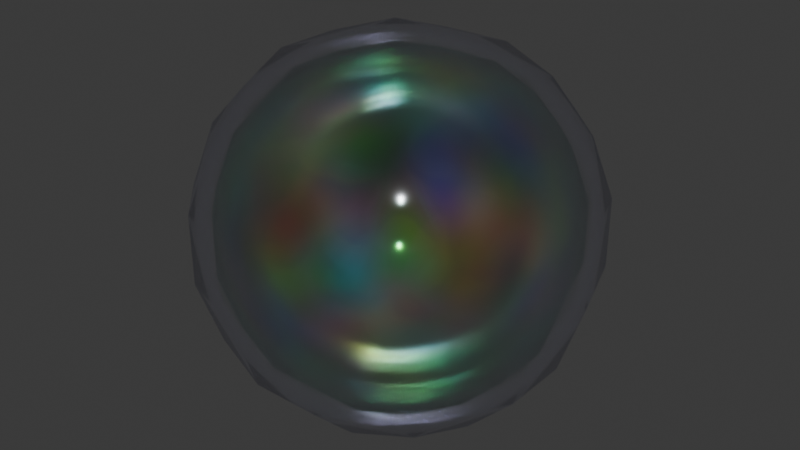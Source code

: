 # Source: mod_pr_burbuja_v02.blend  (saved by Blender 4.3.34; exported with 4.5.12 LTS)
import bpy
from mathutils import Matrix  # noqa: F401  (used for matrix-valued properties, if any)

bpy.ops.wm.read_factory_settings(use_empty=True)
scene = bpy.context.scene
scene.name = 'Scene'

# ---- collections
col_collection = bpy.data.collections.new('Collection'); scene.collection.children.link(col_collection)

# ---- materials (node trees are filled in below, after node groups)
mat_burbujamat = bpy.data.materials.new('BurbujaMat')
mat_material_002 = bpy.data.materials.new('Material.002')

# ---- material node trees
mat_burbujamat.use_nodes = True; mat_burbujamat.node_tree.nodes.clear()
_N = mat_burbujamat.node_tree.nodes; _L = mat_burbujamat.node_tree.links
n0 = _N.new('ShaderNodeOutputMaterial'); n0.name = 'Material Output'; n0.location = (300, 300)
n1 = _N.new('ShaderNodeMixShader'); n1.name = 'Mix Shader'; n1.location = (77, 213)
n2 = _N.new('ShaderNodeBsdfAnisotropic'); n2.name = 'Glossy BSDF'; n2.location = (-184, 117)
n2.distribution = 'GGX'
n2.inputs[0].default_value = (0.9045, 0.906, 1.0, 1.0)
n2.inputs[1].default_value = 0.1
n3 = _N.new('ShaderNodeBsdfTransparent'); n3.name = 'Transparent BSDF'; n3.location = (-175, 225)
n4 = _N.new('ShaderNodeLayerWeight'); n4.name = 'Layer Weight'; n4.location = (-174, 369)
n5 = _N.new('ShaderNodeHueSaturation'); n5.name = 'Hue/Saturation/Value'; n5.location = (-392, 206)
n5.inputs[0].default_value = 0.8
n5.inputs[4].default_value = (1.0, 1.0, 1.0, 1.0)
_L.new(n1.outputs[0], n0.inputs[0])
_L.new(n2.outputs[0], n1.inputs[2])
_L.new(n3.outputs[0], n1.inputs[1])
_L.new(n4.outputs[1], n1.inputs[0])
_L.new(n5.outputs[0], n3.inputs[0])
n0.is_active_output = True
mat_material_002.use_nodes = True; mat_material_002.node_tree.nodes.clear()
_N = mat_material_002.node_tree.nodes; _L = mat_material_002.node_tree.links
n0 = _N.new('ShaderNodeOutputMaterial'); n0.name = 'Material Output'; n0.location = (300, 300)
n1 = _N.new('ShaderNodeMixShader'); n1.name = 'Mix Shader'; n1.location = (77, 213)
n2 = _N.new('ShaderNodeBsdfAnisotropic'); n2.name = 'Glossy BSDF'; n2.location = (-184, 117)
n2.distribution = 'GGX'
n2.inputs[0].default_value = (0.5751, 0.8001, 0.7133, 1.0)
n2.inputs[1].default_value = 0.1
n3 = _N.new('ShaderNodeBsdfTransparent'); n3.name = 'Transparent BSDF'; n3.location = (-175, 225)
n4 = _N.new('ShaderNodeLayerWeight'); n4.name = 'Layer Weight'; n4.location = (-174, 369)
n5 = _N.new('ShaderNodeHueSaturation'); n5.name = 'Hue/Saturation/Value'; n5.location = (-392, 206)
n5.inputs[0].default_value = 0.8
n6 = _N.new('ShaderNodeTexNoise'); n6.name = 'Noise Texture'; n6.location = (-641, 153)
n6.noise_type = 'MULTIFRACTAL'
n6.inputs[2].default_value = 3.2
n6.inputs[3].default_value = 0.0
n7 = _N.new('ShaderNodeMapping'); n7.name = 'Mapping'; n7.location = (-841, 109)
n8 = _N.new('ShaderNodeTexCoord'); n8.name = 'Texture Coordinate'; n8.location = (-1038, 68)
_L.new(n1.outputs[0], n0.inputs[0])
_L.new(n2.outputs[0], n1.inputs[2])
_L.new(n3.outputs[0], n1.inputs[1])
_L.new(n4.outputs[1], n1.inputs[0])
_L.new(n5.outputs[0], n3.inputs[0])
_L.new(n7.outputs[0], n6.inputs[0])
_L.new(n8.outputs[3], n7.inputs[0])
_L.new(n6.outputs[1], n5.inputs[4])
n0.is_active_output = True

# ---- world
world_world = bpy.data.worlds.new('World'); scene.world = world_world
world_world.use_nodes = True; world_world.node_tree.nodes.clear()
_N = world_world.node_tree.nodes; _L = world_world.node_tree.links
n0 = _N.new('ShaderNodeOutputWorld'); n0.name = 'World Output'; n0.location = (300, 300)
n1 = _N.new('ShaderNodeBackground'); n1.name = 'Background'; n1.location = (10, 300)
n1.inputs[0].default_value = (0.05088, 0.05088, 0.05088, 1.0)
_L.new(n1.outputs[0], n0.inputs[0])
n0.is_active_output = True
world_world.color = (0.05088, 0.05088, 0.05088)
world_world.sun_shadow_jitter_overblur = 0.0

# ---- meshes
me_cube_001 = bpy.data.meshes.new('Cube.001')
me_cube_001.from_pydata([(-0.384, -0.384, -0.5651), (-0.384, -0.5651, -0.384), (-0.5651, -0.384, -0.384), (-0.384, -0.5651, 0.384), (-0.384, -0.384, 0.5651), (-0.5651, -0.384, 0.384), (-0.384, 0.384, -0.5651), (-0.5651, 0.384, -0.384), (-0.384, 0.5651, -0.384), (-0.384, 0.384, 0.5651), (-0.384, 0.5651, 0.384), (-0.5651, 0.384, 0.384), (0.384, -0.384, -0.5651), (0.5651, -0.384, -0.384), (0.384, -0.5651, -0.384), (0.384, -0.384, 0.5651), (0.384, -0.5651, 0.384), (0.5651, -0.384, 0.384), (0.384, 0.384, -0.5651), (0.384, 0.5651, -0.384), (0.5651, 0.384, -0.384), (0.384, 0.384, 0.5651), (0.5651, 0.384, 0.384), (0.384, 0.5651, 0.384), (-0.4419, 0.1399, -0.6306), (-0.4419, -0.1399, -0.6306), (-0.6306, -0.1399, -0.4419), (-0.6306, 0.1399, -0.4419), (-0.4419, -0.6306, -0.1399), (-0.4419, -0.6306, 0.1399), (-0.6306, -0.4419, 0.1399), (-0.6306, -0.4419, -0.1399), (-0.4419, -0.1399, 0.6306), (-0.4419, 0.1399, 0.6306), (-0.6306, 0.1399, 0.4419), (-0.6306, -0.1399, 0.4419), (-0.4419, 0.6306, 0.1399), (-0.4419, 0.6306, -0.1399), (-0.6306, 0.4419, -0.1399), (-0.6306, 0.4419, 0.1399), (0.1399, 0.4419, -0.6306), (-0.1399, 0.4419, -0.6306), (-0.1399, 0.6306, -0.4419), (0.1399, 0.6306, -0.4419), (-0.1399, 0.4419, 0.6306), (0.1399, 0.4419, 0.6306), (0.1399, 0.6306, 0.4419), (-0.1399, 0.6306, 0.4419), (0.6306, 0.4419, 0.1399), (0.6306, 0.4419, -0.1399), (0.4419, 0.6306, -0.1399), (0.4419, 0.6306, 0.1399), (0.4419, -0.1399, -0.6306), (0.4419, 0.1399, -0.6306), (0.6306, 0.1399, -0.4419), (0.6306, -0.1399, -0.4419), (0.4419, 0.1399, 0.6306), (0.4419, -0.1399, 0.6306), (0.6306, -0.1399, 0.4419), (0.6306, 0.1399, 0.4419), (0.4419, -0.6306, 0.1399), (0.4419, -0.6306, -0.1399), (0.6306, -0.4419, -0.1399), (0.6306, -0.4419, 0.1399), (-0.1399, -0.4419, -0.6306), (0.1399, -0.4419, -0.6306), (0.1399, -0.6306, -0.4419), (-0.1399, -0.6306, -0.4419), (0.1399, -0.4419, 0.6306), (-0.1399, -0.4419, 0.6306), (-0.1399, -0.6306, 0.4419), (0.1399, -0.6306, 0.4419), (-0.7361, -0.1371, -0.1371), (-0.7361, -0.1371, 0.1371), (-0.7361, 0.1371, 0.1371), (-0.7361, 0.1371, -0.1371), (-0.1371, 0.7361, -0.1371), (-0.1371, 0.7361, 0.1371), (0.1371, 0.7361, 0.1371), (0.1371, 0.7361, -0.1371), (0.7361, 0.1371, -0.1371), (0.7361, 0.1371, 0.1371), (0.7361, -0.1371, 0.1371), (0.7361, -0.1371, -0.1371), (0.1371, -0.7361, -0.1371), (0.1371, -0.7361, 0.1371), (-0.1371, -0.7361, 0.1371), (-0.1371, -0.7361, -0.1371), (-0.1371, 0.1371, -0.7361), (0.1371, 0.1371, -0.7361), (0.1371, -0.1371, -0.7361), (-0.1371, -0.1371, -0.7361), (0.1371, 0.1371, 0.7361), (-0.1371, 0.1371, 0.7361), (-0.1371, -0.1371, 0.7361), (0.1371, -0.1371, 0.7361), (-0.3433, -0.3433, -0.5052), (-0.3433, -0.5052, -0.3433), (-0.5052, -0.3433, -0.3433), (-0.3433, -0.5052, 0.3433), (-0.3433, -0.3433, 0.5052), (-0.5052, -0.3433, 0.3433), (-0.3433, 0.3433, -0.5052), (-0.5052, 0.3433, -0.3433), (-0.3433, 0.5052, -0.3433), (-0.3433, 0.3433, 0.5052), (-0.3433, 0.5052, 0.3433), (-0.5052, 0.3433, 0.3433), (0.3433, -0.3433, -0.5052), (0.5052, -0.3433, -0.3433), (0.3433, -0.5052, -0.3433), (0.3433, -0.3433, 0.5052), (0.3433, -0.5052, 0.3433), (0.5052, -0.3433, 0.3433), (0.3433, 0.3433, -0.5052), (0.3433, 0.5052, -0.3433), (0.5052, 0.3433, -0.3433), (0.3433, 0.3433, 0.5052), (0.5052, 0.3433, 0.3433), (0.3433, 0.5052, 0.3433), (-0.395, 0.125, -0.5637), (-0.395, -0.125, -0.5637), (-0.5637, -0.125, -0.395), (-0.5637, 0.125, -0.395), (-0.395, -0.5637, -0.125), (-0.395, -0.5637, 0.125), (-0.5637, -0.395, 0.125), (-0.5637, -0.395, -0.125), (-0.395, -0.125, 0.5637), (-0.395, 0.125, 0.5637), (-0.5637, 0.125, 0.395), (-0.5637, -0.125, 0.395), (-0.395, 0.5637, 0.125), (-0.395, 0.5637, -0.125), (-0.5637, 0.395, -0.125), (-0.5637, 0.395, 0.125), (0.125, 0.395, -0.5637), (-0.125, 0.395, -0.5637), (-0.125, 0.5637, -0.395), (0.125, 0.5637, -0.395), (-0.125, 0.395, 0.5637), (0.125, 0.395, 0.5637), (0.125, 0.5637, 0.395), (-0.125, 0.5637, 0.395), (0.5637, 0.395, 0.125), (0.5637, 0.395, -0.125), (0.395, 0.5637, -0.125), (0.395, 0.5637, 0.125), (0.395, -0.125, -0.5637), (0.395, 0.125, -0.5637), (0.5637, 0.125, -0.395), (0.5637, -0.125, -0.395), (0.395, 0.125, 0.5637), (0.395, -0.125, 0.5637), (0.5637, -0.125, 0.395), (0.5637, 0.125, 0.395), (0.395, -0.5637, 0.125), (0.395, -0.5637, -0.125), (0.5637, -0.395, -0.125), (0.5637, -0.395, 0.125), (-0.125, -0.395, -0.5637), (0.125, -0.395, -0.5637), (0.125, -0.5637, -0.395), (-0.125, -0.5637, -0.395), (0.125, -0.395, 0.5637), (-0.125, -0.395, 0.5637), (-0.125, -0.5637, 0.395), (0.125, -0.5637, 0.395), (-0.658, -0.1225, -0.1225), (-0.658, -0.1225, 0.1225), (-0.658, 0.1225, 0.1225), (-0.658, 0.1225, -0.1225), (-0.1225, 0.658, -0.1225), (-0.1225, 0.658, 0.1225), (0.1225, 0.658, 0.1225), (0.1225, 0.658, -0.1225), (0.658, 0.1225, -0.1225), (0.658, 0.1225, 0.1225), (0.658, -0.1225, 0.1225), (0.658, -0.1225, -0.1225), (0.1225, -0.658, -0.1225), (0.1225, -0.658, 0.1225), (-0.1225, -0.658, 0.1225), (-0.1225, -0.658, -0.1225), (-0.1225, 0.1225, -0.658), (0.1225, 0.1225, -0.658), (0.1225, -0.1225, -0.658), (-0.1225, -0.1225, -0.658), (0.1225, 0.1225, 0.658), (-0.1225, 0.1225, 0.658), (-0.1225, -0.1225, 0.658), (0.1225, -0.1225, 0.658)], [], [(67, 87, 28, 1), (94, 32, 4, 69), (36, 10, 47, 77), (8, 37, 76, 42), (44, 9, 33, 93), (90, 52, 12, 65), (48, 22, 59, 81), (20, 49, 80, 54), (21, 45, 92, 56), (60, 16, 71, 85), (14, 61, 84, 66), (57, 95, 68, 15), (40, 18, 53, 89), (30, 5, 35, 73), (86, 70, 3, 29), (27, 75, 38, 7), (43, 79, 50, 19), (55, 83, 62, 13), (2, 31, 72, 26), (78, 46, 23, 51), (74, 34, 11, 39), (6, 41, 88, 24), (82, 58, 17, 63), (0, 1, 2), (3, 4, 5), (6, 7, 8), (9, 10, 11), (12, 13, 14), (15, 16, 17), (18, 19, 20), (21, 22, 23), (24, 25, 26, 27), (28, 29, 30, 31), (32, 33, 34, 35), (36, 37, 38, 39), (40, 41, 42, 43), (44, 45, 46, 47), (48, 49, 50, 51), (52, 53, 54, 55), (56, 57, 58, 59), (60, 61, 62, 63), (64, 65, 66, 67), (68, 69, 70, 71), (72, 73, 74, 75), (76, 77, 78, 79), (80, 81, 82, 83), (84, 85, 86, 87), (88, 89, 90, 91), (92, 93, 94, 95), (6, 24, 27, 7), (25, 0, 2, 26), (1, 28, 31, 2), (29, 3, 5, 30), (4, 32, 35, 5), (33, 9, 11, 34), (10, 36, 39, 11), (37, 8, 7, 38), (18, 40, 43, 19), (41, 6, 8, 42), (9, 44, 47, 10), (45, 21, 23, 46), (22, 48, 51, 23), (49, 20, 19, 50), (12, 52, 55, 13), (53, 18, 20, 54), (21, 56, 59, 22), (57, 15, 17, 58), (16, 60, 63, 17), (61, 14, 13, 62), (0, 64, 67, 1), (65, 12, 14, 66), (15, 68, 71, 16), (69, 4, 3, 70), (30, 73, 72, 31), (34, 74, 73, 35), (38, 75, 74, 39), (26, 72, 75, 27), (36, 77, 76, 37), (46, 78, 77, 47), (50, 79, 78, 51), (42, 76, 79, 43), (48, 81, 80, 49), (58, 82, 81, 59), (62, 83, 82, 63), (54, 80, 83, 55), (60, 85, 84, 61), (70, 86, 85, 71), (28, 87, 86, 29), (66, 84, 87, 67), (40, 89, 88, 41), (52, 90, 89, 53), (64, 91, 90, 65), (24, 88, 91, 25), (44, 93, 92, 45), (32, 94, 93, 33), (68, 95, 94, 69), (56, 92, 95, 57), (25, 91, 64, 0), (163, 97, 124, 183), (190, 165, 100, 128), (132, 173, 143, 106), (104, 138, 172, 133), (140, 189, 129, 105), (186, 161, 108, 148), (144, 177, 155, 118), (116, 150, 176, 145), (117, 152, 188, 141), (156, 181, 167, 112), (110, 162, 180, 157), (153, 111, 164, 191), (136, 185, 149, 114), (126, 169, 131, 101), (182, 125, 99, 166), (123, 103, 134, 171), (139, 115, 146, 175), (151, 109, 158, 179), (98, 122, 168, 127), (174, 147, 119, 142), (170, 135, 107, 130), (102, 120, 184, 137), (178, 159, 113, 154), (96, 98, 97), (99, 101, 100), (102, 104, 103), (105, 107, 106), (108, 110, 109), (111, 113, 112), (114, 116, 115), (117, 119, 118), (120, 123, 122, 121), (124, 127, 126, 125), (128, 131, 130, 129), (132, 135, 134, 133), (136, 139, 138, 137), (140, 143, 142, 141), (144, 147, 146, 145), (148, 151, 150, 149), (152, 155, 154, 153), (156, 159, 158, 157), (160, 163, 162, 161), (164, 167, 166, 165), (168, 171, 170, 169), (172, 175, 174, 173), (176, 179, 178, 177), (180, 183, 182, 181), (184, 187, 186, 185), (188, 191, 190, 189), (102, 103, 123, 120), (121, 122, 98, 96), (97, 98, 127, 124), (125, 126, 101, 99), (100, 101, 131, 128), (129, 130, 107, 105), (106, 107, 135, 132), (133, 134, 103, 104), (114, 115, 139, 136), (137, 138, 104, 102), (105, 106, 143, 140), (141, 142, 119, 117), (118, 119, 147, 144), (145, 146, 115, 116), (108, 109, 151, 148), (149, 150, 116, 114), (117, 118, 155, 152), (153, 154, 113, 111), (112, 113, 159, 156), (157, 158, 109, 110), (96, 97, 163, 160), (161, 162, 110, 108), (111, 112, 167, 164), (165, 166, 99, 100), (126, 127, 168, 169), (130, 131, 169, 170), (134, 135, 170, 171), (122, 123, 171, 168), (132, 133, 172, 173), (142, 143, 173, 174), (146, 147, 174, 175), (138, 139, 175, 172), (144, 145, 176, 177), (154, 155, 177, 178), (158, 159, 178, 179), (150, 151, 179, 176), (156, 157, 180, 181), (166, 167, 181, 182), (124, 125, 182, 183), (162, 163, 183, 180), (136, 137, 184, 185), (148, 149, 185, 186), (160, 161, 186, 187), (120, 121, 187, 184), (140, 141, 188, 189), (128, 129, 189, 190), (164, 165, 190, 191), (152, 153, 191, 188), (121, 96, 160, 187)])
me_cube_001.polygons.foreach_set('use_smooth', [True] * 196)
me_cube_001.polygons.foreach_set('material_index', [0, 0, 0, 0, 0, 0, 0, 0, 0, 0, 0, 0, 0, 0, 0, 0, 0, 0, 0, 0, 0, 0, 0, 0, 0, 0, 0, 0, 0, 0, 0, 0, 0, 0, 0, 0, 0, 0, 0, 0, 0, 0, 0, 0, 0, 0, 0, 0, 0, 0, 0, 0, 0, 0, 0, 0, 0, 0, 0, 0, 0, 0, 0, 0, 0, 0, 0, 0, 0, 0, 0, 0, 0, 0, 0, 0, 0, 0, 0, 0, 0, 0, 0, 0, 0, 0, 0, 0, 0, 0, 0, 0, 0, 0, 0, 0, 0, 0, 1, 1, 1, 1, 1, 1, 1, 1, 1, 1, 1, 1, 1, 1, 1, 1, 1, 1, 1, 1, 1, 1, 1, 1, 1, 1, 1, 1, 1, 1, 1, 1, 1, 1, 1, 1, 1, 1, 1, 1, 1, 1, 1, 1, 1, 1, 1, 1, 1, 1, 1, 1, 1, 1, 1, 1, 1, 1, 1, 1, 1, 1, 1, 1, 1, 1, 1, 1, 1, 1, 1, 1, 1, 1, 1, 1, 1, 1, 1, 1, 1, 1, 1, 1, 1, 1, 1, 1, 1, 1, 1, 1, 1, 1, 1, 1, 1, 1])
_uv = me_cube_001.uv_layers.new(name='UVMap')
_uv.uv.foreach_set('vector', [0.4051, 0.908, 0.4701, 0.9049, 0.467, 0.9699, 0.4084, 0.9666, 0.7799, 0.6549, 0.8449, 0.658, 0.8416, 0.7166, 0.783, 0.7199, 0.533, 0.2801, 0.5916, 0.2834, 0.5949, 0.342, 0.5299, 0.3451, 0.4084, 0.2834, 0.467, 0.2801, 0.4701, 0.3451, 0.4051, 0.342, 0.783, 0.5301, 0.8416, 0.5334, 0.8449, 0.592, 0.7799, 0.5951, 0.2799, 0.6549, 0.3449, 0.658, 0.3416, 0.7166, 0.283, 0.7199, 0.533, 0.5301, 0.5916, 0.5334, 0.5949, 0.592, 0.5299, 0.5951, 0.4084, 0.5334, 0.467, 0.5301, 0.4701, 0.5951, 0.4051, 0.592, 0.6584, 0.5334, 0.717, 0.5301, 0.7201, 0.5951, 0.6551, 0.592, 0.533, 0.7801, 0.5916, 0.7834, 0.5949, 0.842, 0.5299, 0.8451, 0.4084, 0.7834, 0.467, 0.7801, 0.4701, 0.8451, 0.4051, 0.842, 0.6551, 0.658, 0.7201, 0.6549, 0.717, 0.7199, 0.6584, 0.7166, 0.283, 0.5301, 0.3416, 0.5334, 0.3449, 0.592, 0.2799, 0.5951, 0.533, 0.03011, 0.5916, 0.03337, 0.5949, 0.09204, 0.5299, 0.09515, 0.5299, 0.9049, 0.5949, 0.908, 0.5916, 0.9666, 0.533, 0.9699, 0.4051, 0.158, 0.4701, 0.1549, 0.467, 0.2199, 0.4084, 0.2166, 0.4051, 0.408, 0.4701, 0.4049, 0.467, 0.4699, 0.4084, 0.4666, 0.4051, 0.658, 0.4701, 0.6549, 0.467, 0.7199, 0.4084, 0.7166, 0.4084, 0.03337, 0.467, 0.03011, 0.4701, 0.09515, 0.4051, 0.09204, 0.5299, 0.4049, 0.5949, 0.408, 0.5916, 0.4666, 0.533, 0.4699, 0.5299, 0.1549, 0.5949, 0.158, 0.5916, 0.2166, 0.533, 0.2199, 0.1584, 0.5334, 0.217, 0.5301, 0.2201, 0.5951, 0.1551, 0.592, 0.5299, 0.6549, 0.5949, 0.658, 0.5916, 0.7166, 0.533, 0.7199, 0.1584, 0.7166, 0.1489, 0.75, 0.125, 0.7261, 0.6011, 0.0, 0.625, 0.02392, 0.5916, 0.03337, 0.1584, 0.5334, 0.125, 0.5239, 0.1489, 0.5, 0.625, 0.2261, 0.6011, 0.25, 0.5916, 0.2166, 0.3416, 0.7166, 0.375, 0.7261, 0.3511, 0.75, 0.625, 0.7261, 0.6011, 0.75, 0.5916, 0.7166, 0.3416, 0.5334, 0.3511, 0.5, 0.375, 0.5239, 0.625, 0.4761, 0.6011, 0.5, 0.5916, 0.4666, 0.1551, 0.592, 0.1565, 0.625, 0.125, 0.625, 0.125, 0.5858, 0.467, 0.9699, 0.5, 0.9685, 0.5, 1.0, 0.4608, 1.0, 0.625, 0.08576, 0.625, 0.125, 0.5935, 0.125, 0.5949, 0.09204, 0.533, 0.2801, 0.467, 0.2801, 0.467, 0.2199, 0.533, 0.2199, 0.25, 0.5315, 0.217, 0.5301, 0.2108, 0.5, 0.25, 0.5, 0.625, 0.3358, 0.625, 0.375, 0.5935, 0.375, 0.5949, 0.342, 0.533, 0.5301, 0.467, 0.5301, 0.467, 0.4699, 0.533, 0.4699, 0.3449, 0.658, 0.3449, 0.592, 0.4051, 0.592, 0.4051, 0.658, 0.6551, 0.592, 0.6551, 0.658, 0.5949, 0.658, 0.5949, 0.592, 0.533, 0.7801, 0.467, 0.7801, 0.467, 0.7199, 0.533, 0.7199, 0.217, 0.7199, 0.25, 0.7185, 0.25, 0.75, 0.2108, 0.75, 0.625, 0.875, 0.625, 0.9142, 0.5949, 0.908, 0.5935, 0.875, 0.4701, 0.09515, 0.5299, 0.09515, 0.5299, 0.1549, 0.4701, 0.1549, 0.4701, 0.3451, 0.5299, 0.3451, 0.5299, 0.4049, 0.4701, 0.4049, 0.4701, 0.5951, 0.5299, 0.5951, 0.5299, 0.6549, 0.4701, 0.6549, 0.4701, 0.8451, 0.5299, 0.8451, 0.5299, 0.9049, 0.4701, 0.9049, 0.2201, 0.5951, 0.2799, 0.5951, 0.2799, 0.6549, 0.2201, 0.6549, 0.7201, 0.5951, 0.7799, 0.5951, 0.7799, 0.6549, 0.7201, 0.6549, 0.1584, 0.5334, 0.1551, 0.592, 0.125, 0.5858, 0.125, 0.5239, 0.1551, 0.658, 0.1584, 0.7166, 0.125, 0.7261, 0.125, 0.6642, 0.4084, 0.9666, 0.467, 0.9699, 0.4608, 1.0, 0.3989, 1.0, 0.5392, 0.0, 0.6011, 0.0, 0.5916, 0.03337, 0.533, 0.03011, 0.625, 0.02392, 0.625, 0.08576, 0.5949, 0.09204, 0.5916, 0.03337, 0.625, 0.1642, 0.625, 0.2261, 0.5916, 0.2166, 0.5949, 0.158, 0.5916, 0.2834, 0.533, 0.2801, 0.533, 0.2199, 0.5916, 0.2166, 0.467, 0.2801, 0.4084, 0.2834, 0.4084, 0.2166, 0.467, 0.2199, 0.3416, 0.5334, 0.283, 0.5301, 0.2892, 0.5, 0.3511, 0.5, 0.217, 0.5301, 0.1584, 0.5334, 0.1489, 0.5, 0.2108, 0.5, 0.625, 0.2739, 0.625, 0.3358, 0.5949, 0.342, 0.5916, 0.2834, 0.625, 0.4142, 0.625, 0.4761, 0.5916, 0.4666, 0.5949, 0.408, 0.5916, 0.5334, 0.533, 0.5301, 0.533, 0.4699, 0.5916, 0.4666, 0.467, 0.5301, 0.4084, 0.5334, 0.4084, 0.4666, 0.467, 0.4699, 0.3416, 0.7166, 0.3449, 0.658, 0.4051, 0.658, 0.4084, 0.7166, 0.3449, 0.592, 0.3416, 0.5334, 0.4084, 0.5334, 0.4051, 0.592, 0.6584, 0.5334, 0.6551, 0.592, 0.5949, 0.592, 0.5916, 0.5334, 0.6551, 0.658, 0.6584, 0.7166, 0.5916, 0.7166, 0.5949, 0.658, 0.5916, 0.7834, 0.533, 0.7801, 0.533, 0.7199, 0.5916, 0.7166, 0.467, 0.7801, 0.4084, 0.7834, 0.4084, 0.7166, 0.467, 0.7199, 0.1584, 0.7166, 0.217, 0.7199, 0.2108, 0.75, 0.1489, 0.75, 0.283, 0.7199, 0.3416, 0.7166, 0.3511, 0.75, 0.2892, 0.75, 0.625, 0.7739, 0.625, 0.8358, 0.5949, 0.842, 0.5916, 0.7834, 0.625, 0.9142, 0.625, 0.9761, 0.5916, 0.9666, 0.5949, 0.908, 0.533, 0.03011, 0.5299, 0.09515, 0.4701, 0.09515, 0.467, 0.03011, 0.5949, 0.158, 0.5299, 0.1549, 0.5299, 0.09515, 0.5949, 0.09204, 0.467, 0.2199, 0.4701, 0.1549, 0.5299, 0.1549, 0.533, 0.2199, 0.4051, 0.09204, 0.4701, 0.09515, 0.4701, 0.1549, 0.4051, 0.158, 0.533, 0.2801, 0.5299, 0.3451, 0.4701, 0.3451, 0.467, 0.2801, 0.5949, 0.408, 0.5299, 0.4049, 0.5299, 0.3451, 0.5949, 0.342, 0.467, 0.4699, 0.4701, 0.4049, 0.5299, 0.4049, 0.533, 0.4699, 0.4051, 0.342, 0.4701, 0.3451, 0.4701, 0.4049, 0.4051, 0.408, 0.533, 0.5301, 0.5299, 0.5951, 0.4701, 0.5951, 0.467, 0.5301, 0.5949, 0.658, 0.5299, 0.6549, 0.5299, 0.5951, 0.5949, 0.592, 0.467, 0.7199, 0.4701, 0.6549, 0.5299, 0.6549, 0.533, 0.7199, 0.4051, 0.592, 0.4701, 0.5951, 0.4701, 0.6549, 0.4051, 0.658, 0.533, 0.7801, 0.5299, 0.8451, 0.4701, 0.8451, 0.467, 0.7801, 0.5949, 0.908, 0.5299, 0.9049, 0.5299, 0.8451, 0.5949, 0.842, 0.467, 0.9699, 0.4701, 0.9049, 0.5299, 0.9049, 0.533, 0.9699, 0.4051, 0.842, 0.4701, 0.8451, 0.4701, 0.9049, 0.4051, 0.908, 0.283, 0.5301, 0.2799, 0.5951, 0.2201, 0.5951, 0.217, 0.5301, 0.3449, 0.658, 0.2799, 0.6549, 0.2799, 0.5951, 0.3449, 0.592, 0.217, 0.7199, 0.2201, 0.6549, 0.2799, 0.6549, 0.283, 0.7199, 0.1551, 0.592, 0.2201, 0.5951, 0.2201, 0.6549, 0.1551, 0.658, 0.783, 0.5301, 0.7799, 0.5951, 0.7201, 0.5951, 0.717, 0.5301, 0.8449, 0.658, 0.7799, 0.6549, 0.7799, 0.5951, 0.8449, 0.592, 0.717, 0.7199, 0.7201, 0.6549, 0.7799, 0.6549, 0.783, 0.7199, 0.6551, 0.592, 0.7201, 0.5951, 0.7201, 0.6549, 0.6551, 0.658, 0.1551, 0.658, 0.2201, 0.6549, 0.217, 0.7199, 0.1584, 0.7166, 0.4051, 0.908, 0.4084, 0.9666, 0.467, 0.9699, 0.4701, 0.9049, 0.7799, 0.6549, 0.783, 0.7199, 0.8416, 0.7166, 0.8449, 0.658, 0.533, 0.2801, 0.5299, 0.3451, 0.5949, 0.342, 0.5916, 0.2834, 0.4084, 0.2834, 0.4051, 0.342, 0.4701, 0.3451, 0.467, 0.2801, 0.783, 0.5301, 0.7799, 0.5951, 0.8449, 0.592, 0.8416, 0.5334, 0.2799, 0.6549, 0.283, 0.7199, 0.3416, 0.7166, 0.3449, 0.658, 0.533, 0.5301, 0.5299, 0.5951, 0.5949, 0.592, 0.5916, 0.5334, 0.4084, 0.5334, 0.4051, 0.592, 0.4701, 0.5951, 0.467, 0.5301, 0.6584, 0.5334, 0.6551, 0.592, 0.7201, 0.5951, 0.717, 0.5301, 0.533, 0.7801, 0.5299, 0.8451, 0.5949, 0.842, 0.5916, 0.7834, 0.4084, 0.7834, 0.4051, 0.842, 0.4701, 0.8451, 0.467, 0.7801, 0.6551, 0.658, 0.6584, 0.7166, 0.717, 0.7199, 0.7201, 0.6549, 0.283, 0.5301, 0.2799, 0.5951, 0.3449, 0.592, 0.3416, 0.5334, 0.533, 0.03011, 0.5299, 0.09515, 0.5949, 0.09204, 0.5916, 0.03337, 0.5299, 0.9049, 0.533, 0.9699, 0.5916, 0.9666, 0.5949, 0.908, 0.4051, 0.158, 0.4084, 0.2166, 0.467, 0.2199, 0.4701, 0.1549, 0.4051, 0.408, 0.4084, 0.4666, 0.467, 0.4699, 0.4701, 0.4049, 0.4051, 0.658, 0.4084, 0.7166, 0.467, 0.7199, 0.4701, 0.6549, 0.4084, 0.03337, 0.4051, 0.09204, 0.4701, 0.09515, 0.467, 0.03011, 0.5299, 0.4049, 0.533, 0.4699, 0.5916, 0.4666, 0.5949, 0.408, 0.5299, 0.1549, 0.533, 0.2199, 0.5916, 0.2166, 0.5949, 0.158, 0.1584, 0.5334, 0.1551, 0.592, 0.2201, 0.5951, 0.217, 0.5301, 0.5299, 0.6549, 0.533, 0.7199, 0.5916, 0.7166, 0.5949, 0.658, 0.1584, 0.7166, 0.125, 0.7261, 0.1489, 0.75, 0.6011, 0.0, 0.5916, 0.03337, 0.625, 0.02392, 0.1584, 0.5334, 0.1489, 0.5, 0.125, 0.5239, 0.625, 0.2261, 0.5916, 0.2166, 0.6011, 0.25, 0.3416, 0.7166, 0.3511, 0.75, 0.375, 0.7261, 0.625, 0.7261, 0.5916, 0.7166, 0.6011, 0.75, 0.3416, 0.5334, 0.375, 0.5239, 0.3511, 0.5, 0.625, 0.4761, 0.5916, 0.4666, 0.6011, 0.5, 0.1551, 0.592, 0.125, 0.5858, 0.125, 0.625, 0.1565, 0.625, 0.467, 0.9699, 0.4608, 1.0, 0.5, 1.0, 0.5, 0.9685, 0.625, 0.08576, 0.5949, 0.09204, 0.5935, 0.125, 0.625, 0.125, 0.533, 0.2801, 0.533, 0.2199, 0.467, 0.2199, 0.467, 0.2801, 0.25, 0.5315, 0.25, 0.5, 0.2108, 0.5, 0.217, 0.5301, 0.625, 0.3358, 0.5949, 0.342, 0.5935, 0.375, 0.625, 0.375, 0.533, 0.5301, 0.533, 0.4699, 0.467, 0.4699, 0.467, 0.5301, 0.3449, 0.658, 0.4051, 0.658, 0.4051, 0.592, 0.3449, 0.592, 0.6551, 0.592, 0.5949, 0.592, 0.5949, 0.658, 0.6551, 0.658, 0.533, 0.7801, 0.533, 0.7199, 0.467, 0.7199, 0.467, 0.7801, 0.217, 0.7199, 0.2108, 0.75, 0.25, 0.75, 0.25, 0.7185, 0.625, 0.875, 0.5935, 0.875, 0.5949, 0.908, 0.625, 0.9142, 0.4701, 0.09515, 0.4701, 0.1549, 0.5299, 0.1549, 0.5299, 0.09515, 0.4701, 0.3451, 0.4701, 0.4049, 0.5299, 0.4049, 0.5299, 0.3451, 0.4701, 0.5951, 0.4701, 0.6549, 0.5299, 0.6549, 0.5299, 0.5951, 0.4701, 0.8451, 0.4701, 0.9049, 0.5299, 0.9049, 0.5299, 0.8451, 0.2201, 0.5951, 0.2201, 0.6549, 0.2799, 0.6549, 0.2799, 0.5951, 0.7201, 0.5951, 0.7201, 0.6549, 0.7799, 0.6549, 0.7799, 0.5951, 0.1584, 0.5334, 0.125, 0.5239, 0.125, 0.5858, 0.1551, 0.592, 0.1551, 0.658, 0.125, 0.6642, 0.125, 0.7261, 0.1584, 0.7166, 0.4084, 0.9666, 0.3989, 1.0, 0.4608, 1.0, 0.467, 0.9699, 0.5392, 0.0, 0.533, 0.03011, 0.5916, 0.03337, 0.6011, 0.0, 0.625, 0.02392, 0.5916, 0.03337, 0.5949, 0.09204, 0.625, 0.08576, 0.625, 0.1642, 0.5949, 0.158, 0.5916, 0.2166, 0.625, 0.2261, 0.5916, 0.2834, 0.5916, 0.2166, 0.533, 0.2199, 0.533, 0.2801, 0.467, 0.2801, 0.467, 0.2199, 0.4084, 0.2166, 0.4084, 0.2834, 0.3416, 0.5334, 0.3511, 0.5, 0.2892, 0.5, 0.283, 0.5301, 0.217, 0.5301, 0.2108, 0.5, 0.1489, 0.5, 0.1584, 0.5334, 0.625, 0.2739, 0.5916, 0.2834, 0.5949, 0.342, 0.625, 0.3358, 0.625, 0.4142, 0.5949, 0.408, 0.5916, 0.4666, 0.625, 0.4761, 0.5916, 0.5334, 0.5916, 0.4666, 0.533, 0.4699, 0.533, 0.5301, 0.467, 0.5301, 0.467, 0.4699, 0.4084, 0.4666, 0.4084, 0.5334, 0.3416, 0.7166, 0.4084, 0.7166, 0.4051, 0.658, 0.3449, 0.658, 0.3449, 0.592, 0.4051, 0.592, 0.4084, 0.5334, 0.3416, 0.5334, 0.6584, 0.5334, 0.5916, 0.5334, 0.5949, 0.592, 0.6551, 0.592, 0.6551, 0.658, 0.5949, 0.658, 0.5916, 0.7166, 0.6584, 0.7166, 0.5916, 0.7834, 0.5916, 0.7166, 0.533, 0.7199, 0.533, 0.7801, 0.467, 0.7801, 0.467, 0.7199, 0.4084, 0.7166, 0.4084, 0.7834, 0.1584, 0.7166, 0.1489, 0.75, 0.2108, 0.75, 0.217, 0.7199, 0.283, 0.7199, 0.2892, 0.75, 0.3511, 0.75, 0.3416, 0.7166, 0.625, 0.7739, 0.5916, 0.7834, 0.5949, 0.842, 0.625, 0.8358, 0.625, 0.9142, 0.5949, 0.908, 0.5916, 0.9666, 0.625, 0.9761, 0.533, 0.03011, 0.467, 0.03011, 0.4701, 0.09515, 0.5299, 0.09515, 0.5949, 0.158, 0.5949, 0.09204, 0.5299, 0.09515, 0.5299, 0.1549, 0.467, 0.2199, 0.533, 0.2199, 0.5299, 0.1549, 0.4701, 0.1549, 0.4051, 0.09204, 0.4051, 0.158, 0.4701, 0.1549, 0.4701, 0.09515, 0.533, 0.2801, 0.467, 0.2801, 0.4701, 0.3451, 0.5299, 0.3451, 0.5949, 0.408, 0.5949, 0.342, 0.5299, 0.3451, 0.5299, 0.4049, 0.467, 0.4699, 0.533, 0.4699, 0.5299, 0.4049, 0.4701, 0.4049, 0.4051, 0.342, 0.4051, 0.408, 0.4701, 0.4049, 0.4701, 0.3451, 0.533, 0.5301, 0.467, 0.5301, 0.4701, 0.5951, 0.5299, 0.5951, 0.5949, 0.658, 0.5949, 0.592, 0.5299, 0.5951, 0.5299, 0.6549, 0.467, 0.7199, 0.533, 0.7199, 0.5299, 0.6549, 0.4701, 0.6549, 0.4051, 0.592, 0.4051, 0.658, 0.4701, 0.6549, 0.4701, 0.5951, 0.533, 0.7801, 0.467, 0.7801, 0.4701, 0.8451, 0.5299, 0.8451, 0.5949, 0.908, 0.5949, 0.842, 0.5299, 0.8451, 0.5299, 0.9049, 0.467, 0.9699, 0.533, 0.9699, 0.5299, 0.9049, 0.4701, 0.9049, 0.4051, 0.842, 0.4051, 0.908, 0.4701, 0.9049, 0.4701, 0.8451, 0.283, 0.5301, 0.217, 0.5301, 0.2201, 0.5951, 0.2799, 0.5951, 0.3449, 0.658, 0.3449, 0.592, 0.2799, 0.5951, 0.2799, 0.6549, 0.217, 0.7199, 0.283, 0.7199, 0.2799, 0.6549, 0.2201, 0.6549, 0.1551, 0.592, 0.1551, 0.658, 0.2201, 0.6549, 0.2201, 0.5951, 0.783, 0.5301, 0.717, 0.5301, 0.7201, 0.5951, 0.7799, 0.5951, 0.8449, 0.658, 0.8449, 0.592, 0.7799, 0.5951, 0.7799, 0.6549, 0.717, 0.7199, 0.783, 0.7199, 0.7799, 0.6549, 0.7201, 0.6549, 0.6551, 0.592, 0.6551, 0.658, 0.7201, 0.6549, 0.7201, 0.5951, 0.1551, 0.658, 0.1584, 0.7166, 0.217, 0.7199, 0.2201, 0.6549])
me_cube_001.materials.append(mat_burbujamat)
me_cube_001.materials.append(mat_material_002)
me_cube_001.update()

# ---- objects
ob_burbuja = bpy.data.objects.new('burbuja', me_cube_001)

# ---- transforms, parenting, visibility, modifiers, constraints
ob_burbuja.location = (0.0, 0.0, 0.0)

# ---- collection membership
col_collection.objects.link(ob_burbuja)

# ---- scene / render settings (as saved in the file)
scene.frame_start = 1; scene.frame_end = 250; scene.frame_set(19)
scene.render.engine = 'CYCLES'
bpy.context.view_layer.update()

# ---- added for rendering (the .blend has no active camera and no usable light): camera, sun
cam_auto = bpy.data.cameras.new('AutoCamera')
cam_auto.lens = 50.0
cam_auto.sensor_width = 36.0
cam_auto.clip_end = 1000.0
ob_auto_camera = bpy.data.objects.new('AutoCamera', cam_auto)
scene.collection.objects.link(ob_auto_camera)
ob_auto_camera.location = (2.35926, -2.83111, 1.88741)
ob_auto_camera.rotation_euler = (1.09748, -7.21219e-08, 0.694738)
scene.camera = ob_auto_camera
light_auto_sun = bpy.data.lights.new('AutoSun', 'SUN')
light_auto_sun.energy = 3.0
light_auto_sun.angle = 0.0523599
ob_auto_sun = bpy.data.objects.new('AutoSun', light_auto_sun)
scene.collection.objects.link(ob_auto_sun)
ob_auto_sun.rotation_euler = (0.872665, 0.174533, 0.523599)
bpy.context.view_layer.update()
